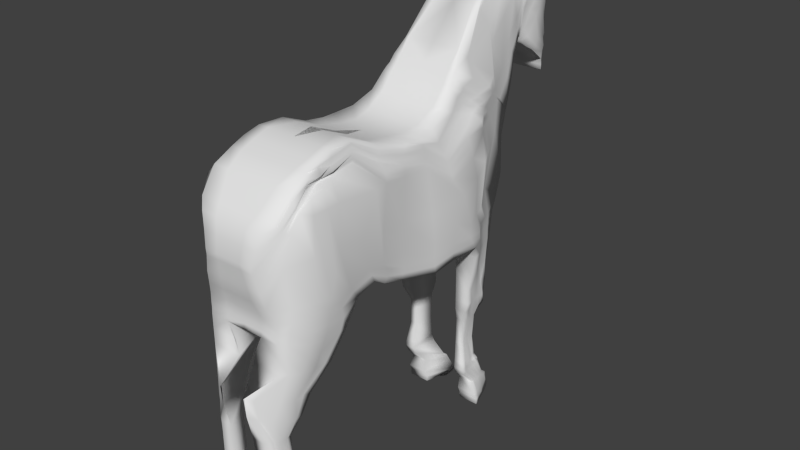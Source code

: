 # Source: horse.blend  (saved by Blender 2.75.0; exported with 4.5.12 LTS)
import bpy
from mathutils import Matrix  # noqa: F401  (used for matrix-valued properties, if any)

bpy.ops.wm.read_factory_settings(use_empty=True)
scene = bpy.context.scene
scene.name = 'Scene'

# ---- collections
col_collection_1 = bpy.data.collections.new('Collection 1'); scene.collection.children.link(col_collection_1)

# ---- world
world_world = bpy.data.worlds.new('World'); scene.world = world_world
world_world.color = (0.05088, 0.05088, 0.05088)
world_world.use_sun_shadow = False
world_world.sun_shadow_jitter_overblur = 0.0
world_world.cycles.sampling_method = 'MANUAL'
world_world.cycles.sample_map_resolution = 256

# ---- meshes
me_cube = bpy.data.meshes.new('Cube')
me_cube.from_pydata([(-0.9481, -0.4771, -0.9025), (-0.8673, -0.7243, 1.388), (-0.6092, 1.461, -0.8523), (-0.5276, 0.573, 2.35), (-0.6685, -3.622, -0.7729), (-0.5642, -3.721, 0.95), (-0.8348, -1.154, -0.7641), (-0.7887, -1.08, 1.437), (-0.9523, -1.696, -0.5383), (0.1101, -1.524, 1.538), (-0.7219, -1.524, 1.538), (-0.9545, -1.929, -0.3948), (0.1101, -2.028, 1.761), (-0.6705, -2.028, 1.761), (-0.9829, -2.301, -0.4662), (-0.6923, -2.472, 1.779), (-0.9259, -2.942, -0.8691), (-0.7197, -2.971, 1.61), (-0.9422, -3.229, -0.8348), (-0.7388, -3.291, 1.445), (-0.7721, -3.511, -0.7729), (-0.6956, -3.59, 1.087), (-0.8942, -0.6474, 0.9188), (-0.5322, -3.754, 0.0315), (-0.4968, 1.928, 1.005), (-0.843, -1.107, 0.936), (-0.9274, -1.608, 1.044), (-0.7507, -2.132, 1.491), (-0.7684, -2.562, 1.438), (-0.8678, -3.065, 1.316), (-0.9001, -3.308, 1.193), (-0.838, -3.432, 0.9385), (-0.9188, -0.532, 0.1002), (-0.5698, -3.707, -0.1836), (-0.5345, 1.769, 0.6167), (-0.843, -1.133, 0.2055), (-0.9523, -1.715, 0.3082), (-0.9598, -1.863, 1.039), (-0.9449, -2.612, 1.113), (-0.9395, -3.104, 1.108), (-0.9823, -3.15, 0.5035), (-0.7594, -3.538, 0.4073), (-0.9402, -0.4881, -0.4054), (-0.6701, -3.615, -0.4235), (-0.5345, 1.792, -0.09665), (-0.843, -1.15, -0.2908), (-0.9523, -1.711, -0.2224), (-0.9571, -2.133, 0.4058), (-0.9906, -2.696, 0.4948), (-1.024, -2.903, -0.2174), (-0.9678, -3.183, -0.183), (-0.8102, -3.472, -0.2311), (-0.784, -0.4042, 1.435), (-0.9202, 0.005834, -0.8879), (-0.9898, -0.1308, 0.5654), (-1.022, 0.1425, 0.213), (-1.006, -0.03972, -0.2035), (-0.6978, -0.04975, 1.613), (-0.9637, 0.5523, -0.8641), (-0.9791, 0.3831, 0.7673), (-0.9718, 0.5197, 0.3793), (-0.9791, 0.3831, -0.4054), (-0.6563, 0.1808, 1.875), (-0.9233, 0.7275, -0.8166), (-0.7837, 0.8869, 0.9691), (-0.7466, 1.035, 0.4149), (-0.9718, 0.5225, -0.251), (-0.8715, -0.7078, 1.258), (-0.4418, -3.82, 0.4335), (-0.5677, 0.8731, 2.065), (-0.843, -1.127, 1.295), (-0.749, -1.593, 1.407), (-0.7179, -2.089, 1.693), (-0.7381, -2.551, 1.572), (-0.7704, -3.044, 1.471), (-0.8473, -3.344, 1.286), (-0.7236, -3.564, 0.9282), (-0.9219, -0.2675, 1.015), (-0.7254, 0.3831, 1.407), (-0.6846, 0.4883, 1.549), (-0.9339, -0.4936, -0.6511), (-0.6807, -3.609, -0.5948), (-0.5436, 1.678, -0.4685), (-0.843, -1.131, -0.5537), (-0.9053, -1.516, -0.3963), (-0.9593, -2.034, -0.1663), (-1.03, -2.512, -0.2331), (-0.9777, -2.903, -0.423), (-0.9569, -3.21, -0.423), (-0.8092, -3.478, -0.4436), (-0.9601, -0.05111, -0.5635), (-0.9791, 0.3831, -0.611), (-0.9709, 0.6364, -0.611), (-0.6036, 0.3769, 2.112), (-0.6682, 1.282, -0.8166), (-0.5733, 1.556, 1.284), (-0.5988, 1.482, 0.7889), (-0.7466, 1.043, -0.04322), (-0.6811, 1.163, 1.644), (-0.6682, 1.282, -0.611), (-0.9402, -0.4853, -0.7768), (-0.6701, -3.615, -0.6839), (-0.5936, 1.513, -0.6604), (-0.843, -1.143, -0.6589), (-0.9274, -1.606, -0.4673), (-0.9545, -1.982, -0.2805), (-0.9829, -2.406, -0.3496), (-0.9735, -2.922, -0.6461), (-0.9488, -3.219, -0.6289), (-0.7914, -3.495, -0.6083), (-0.9617, -0.02264, -0.7257), (-0.9773, 0.44, -0.7376), (-0.9709, 0.6477, -0.7138), (-0.6682, 1.282, -0.7138), (-0.7302, -2.73, 1.694), (-0.9884, -2.621, -0.6677), (-0.8743, -2.813, 1.377), (-0.9525, -2.85, 1.11), (-1.029, -2.799, 0.1387), (-0.792, -2.789, 1.521), (-1.037, -2.707, -0.328), (-0.9903, -2.664, -0.4979), (-0.727, 1.085, -0.8166), (-0.6655, 1.221, 1.126), (-0.6878, 1.258, 0.6019), (-0.8782, 0.7828, -0.1471), (-0.7104, 0.8255, 1.597), (-0.7296, 1.107, -0.611), (-0.6126, 0.2788, 1.993), (-0.727, 1.085, -0.7138), (-0.8068, 0.8927, -0.8166), (-0.7138, 1.054, 1.048), (-0.7074, 1.147, 0.5084), (-0.97, 0.6526, -0.1991), (-0.6913, 0.6569, 1.573), (-0.8225, 0.8662, -0.611), (-0.8225, 0.8662, -0.7138), (-0.6394, 0.2298, 1.934), (-0.7594, -3.532, -1.265), (-0.6685, -3.619, -1.265), (-0.8641, -2.77, -1.359), (-0.8531, -2.907, -1.37), (-0.8589, -3.105, -1.333), (-0.8345, -3.35, -1.303), (-0.6685, -3.621, -1.019), (-0.7721, -3.521, -1.019), (-0.9379, -2.535, -0.9128), (-0.9443, -2.659, -0.9044), (-0.8912, -3.023, -1.101), (-0.9084, -3.29, -1.069), (-0.3684, -3.865, -1.71), (-0.2242, -3.939, -1.686), (-0.7529, -3.126, -1.804), (-0.7057, -3.213, -1.796), (-0.7441, -3.415, -1.778), (-0.6543, -3.629, -1.748), (-0.4136, -3.829, -2.052), (-0.2442, -3.912, -2.023), (-0.729, -3.287, -2.103), (-0.7283, -3.392, -2.104), (-0.7099, -3.544, -2.091), (-0.5642, -3.716, -2.071), (-0.5322, -3.749, -2.452), (-0.4418, -3.809, -2.452), (-0.5764, -3.385, -2.484), (-0.5819, -3.459, -2.49), (-0.5745, -3.56, -2.486), (-0.519, -3.682, -2.462), (-0.5609, -3.686, -3.324), (-0.5154, -3.742, -3.314), (-0.6476, -3.364, -3.308), (-0.6035, -3.433, -3.324), (-0.6192, -3.534, -3.334), (-0.615, -3.633, -3.333), (-0.6086, -3.674, -3.542), (-0.5642, -3.721, -3.518), (-0.6545, -3.265, -3.512), (-0.6346, -3.361, -3.522), (-0.6258, -3.48, -3.533), (-0.6367, -3.594, -3.542), (-0.6327, -3.45, -3.791), (-0.6134, -3.483, -3.794), (-0.6997, -3.125, -3.781), (-0.6525, -3.221, -3.79), (-0.6641, -3.302, -3.798), (-0.6667, -3.406, -3.791), (-0.7228, -3.361, -3.989), (-0.6963, -3.407, -3.985), (-0.7431, -2.936, -3.967), (-0.7331, -3.029, -3.982), (-0.7173, -3.135, -3.99), (-0.7556, -3.276, -3.994), (-0.7758, -3.412, -4.146), (-0.7455, -3.458, -4.115), (-0.7972, -2.883, -4.201), (-0.7832, -2.977, -4.213), (-0.7683, -3.128, -4.215), (-0.7903, -3.284, -4.188), (-0.7516, -3.408, -4.302), (-0.7137, -3.468, -4.266), (-0.8037, -2.866, -4.286), (-0.7923, -2.961, -4.294), (-0.7783, -3.118, -4.316), (-0.8065, -3.284, -4.318), (-0.6288, 1.399, -1.097), (-0.8782, 0.784, -1.103), (-0.914, 0.6353, -1.103), (-0.7733, 0.9625, -1.103), (-0.6682, 1.286, -1.103), (-0.7218, 1.117, -1.103), (-0.6682, 1.273, -1.5), (-0.8133, 0.8071, -1.509), (-0.7949, 0.6928, -1.512), (-0.7349, 0.9458, -1.498), (-0.6917, 1.211, -1.489), (-0.6821, 1.085, -1.498), (-0.6878, 1.228, -1.84), (-0.7127, 0.8147, -1.862), (-0.708, 0.6978, -1.843), (-0.7306, 0.9348, -1.862), (-0.6568, 1.16, -1.862), (-0.6895, 1.066, -1.862), (-0.6917, 1.197, -2.088), (-0.7271, 0.8123, -2.111), (-0.7287, 0.7007, -2.103), (-0.6958, 0.9351, -2.116), (-0.7166, 1.134, -2.097), (-0.7033, 1.048, -2.102), (-0.6917, 1.207, -2.267), (-0.6666, 0.8149, -2.303), (-0.6808, 0.7033, -2.285), (-0.6479, 0.943, -2.303), (-0.6568, 1.155, -2.287), (-0.696, 1.042, -2.303), (-0.5726, 1.111, -2.527), (-0.6068, 0.8757, -2.53), (-0.5718, 0.7907, -2.531), (-0.6241, 0.9538, -2.53), (-0.5975, 1.079, -2.53), (-0.5975, 1.038, -2.53), (-0.5635, 1.098, -2.982), (-0.5411, 0.8851, -2.993), (-0.5569, 0.7806, -2.998), (-0.5479, 0.9598, -3.001), (-0.5765, 1.063, -2.986), (-0.5401, 1.004, -2.991), (-0.5785, 1.149, -3.363), (-0.6008, 0.8618, -3.375), (-0.6352, 0.7492, -3.378), (-0.6181, 0.949, -3.379), (-0.5869, 1.091, -3.363), (-0.5992, 1.013, -3.375), (-0.64, 1.165, -3.444), (-0.6301, 0.8427, -3.496), (-0.6518, 0.7374, -3.507), (-0.6364, 0.9414, -3.49), (-0.5975, 1.11, -3.459), (-0.6084, 1.018, -3.473), (-0.6329, 1.187, -3.504), (-0.6111, 0.8824, -3.606), (-0.6369, 0.7916, -3.631), (-0.6286, 0.9739, -3.584), (-0.6577, 1.133, -3.522), (-0.636, 1.062, -3.559), (-0.602, 1.358, -3.83), (-0.652, 1.069, -3.872), (-0.6773, 1.004, -3.869), (-0.6681, 1.151, -3.869), (-0.6203, 1.309, -3.845), (-0.6485, 1.263, -3.866), (-0.6092, 1.459, -3.912), (-0.727, 1.084, -4.09), (-0.731, 0.965, -4.096), (-0.6917, 1.195, -4.049), (-0.6256, 1.415, -3.948), (-0.6603, 1.296, -4.007), (-0.58, 1.532, -4.048), (-0.7166, 1.137, -4.225), (-0.7519, 1.031, -4.229), (-0.6878, 1.261, -4.204), (-0.5936, 1.504, -4.105), (-0.6414, 1.358, -4.17), (-0.5527, 1.621, -4.261), (-0.7074, 1.164, -4.35), (-0.7519, 1.029, -4.331), (-0.6603, 1.295, -4.35), (-0.575, 1.567, -4.32), (-0.6256, 1.412, -4.347), (-0.8803, -0.6776, 1.088), (-0.4776, -3.787, 0.2325), (-0.6288, 1.401, 1.535), (-0.843, -1.117, 1.116), (-0.8755, -1.6, 1.226), (-0.7364, -2.116, 1.592), (-0.7914, -2.554, 1.505), (-0.7691, -3.06, 1.394), (-0.8526, -3.318, 1.239), (-0.7914, -3.498, 0.9334), (-0.9615, -0.1992, 0.7902), (-0.8775, 0.3831, 1.087), (-0.8981, 0.6876, 1.259), (-0.6151, 1.359, 1.464), (-0.7378, -2.807, 1.449), (-0.7256, 1.023, 1.362), (-0.8052, 0.8555, 1.31), (-0.8866, -0.6625, 1.004), (-0.4983, -3.77, 0.132), (-0.5436, 1.665, 1.27), (-0.843, -1.112, 1.026), (-0.9274, -1.604, 1.135), (-0.7737, -2.13, 1.542), (-0.7372, -2.564, 1.471), (-0.8389, -3.068, 1.355), (-0.8592, -3.304, 1.216), (-0.8178, -3.465, 0.9359), (-0.9942, -0.165, 0.6778), (-0.9362, 0.3831, 0.9271), (-0.8519, 0.7873, 1.114), (-0.6092, 1.457, 1.374), (-0.7373, -2.816, 1.413), (-0.6955, 1.122, 1.244), (-0.747, 0.9548, 1.179), (-0.8752, -0.6927, 1.173), (-0.4494, -3.803, 0.333), (-0.6878, 1.252, 1.8), (-0.843, -1.122, 1.205), (-0.7445, -1.596, 1.316), (-0.7179, -2.102, 1.643), (-0.7742, -2.561, 1.538), (-0.7704, -3.052, 1.432), (-0.8461, -3.331, 1.262), (-0.7585, -3.531, 0.9308), (-0.9524, -0.2333, 0.9025), (-0.8436, 0.3831, 1.247), (-0.7852, 0.588, 1.404), (-0.6615, 1.261, 1.554), (-0.7378, -2.798, 1.485), (-0.7614, 0.9245, 1.479), (-0.7548, 0.7562, 1.442), (-0.4884, 1.08, 2.897), (-0.4968, 1.927, 1.569), (-0.4968, 2.037, 1.447), (-0.5563, 1.289, 2.559), (-0.5125, 1.432, 2.248), (-0.5423, 1.707, 1.794), (-0.8689, -0.716, 1.323), (-0.4983, -3.77, 0.6917), (-0.5608, 0.7231, 2.207), (-0.843, -1.104, 1.366), (-0.7372, -1.558, 1.472), (-0.6694, -2.058, 1.727), (-0.7218, -2.512, 1.675), (-0.7739, -3.007, 1.54), (-0.7803, -3.318, 1.365), (-0.7118, -3.577, 1.008), (-0.8499, -0.3359, 1.225), (-0.7233, 0.1667, 1.51), (-0.6901, 0.3345, 1.712), (-0.647, 0.7698, 1.878), (-0.7075, -2.751, 1.608), (-0.635, 0.5522, 1.795), (-0.6837, 0.4434, 1.753), (-0.4714, 1.107, 2.818), (-0.3361, 1.499, 3.164), (-0.4968, 2.018, 1.98), (-0.4968, 2.086, 1.886), (-0.3849, 1.526, 3.086), (-0.5024, 1.609, 2.894), (-0.5423, 1.702, 2.651), (-0.5029, 1.908, 2.161), (-0.299, 1.965, 3.271), (-0.4968, 2.121, 2.189), (-0.4773, 2.167, 2.036), (-0.299, 1.961, 3.241), (-0.3911, 1.968, 3.112), (-0.4968, 2.027, 2.912), (-0.4968, 2.108, 2.51), (-0.2699, 2.28, 3.357), (-0.4708, 2.201, 2.281), (-0.4708, 2.195, 2.067), (-0.2699, 2.282, 3.311), (-0.2699, 2.256, 3.201), (-0.4576, 2.232, 2.963), (-0.4708, 2.198, 2.537), (-0.2906, 2.473, 3.37), (-0.4678, 2.262, 2.316), (-0.4708, 2.208, 2.086), (-0.2906, 2.453, 3.322), (-0.3091, 2.429, 3.214), (-0.4631, 2.343, 2.963), (-0.4678, 2.259, 2.604), (-0.3157, 2.648, 3.338), (-0.4678, 2.285, 2.338), (-0.4576, 2.248, 2.14), (-0.3135, 2.589, 3.321), (-0.2906, 2.525, 3.217), (-0.4631, 2.391, 2.916), (-0.4661, 2.324, 2.617), (-0.3187, 2.75, 3.273), (-0.4678, 2.312, 2.345), (-0.4678, 2.263, 2.127), (-0.3236, 2.72, 3.252), (-0.3157, 2.641, 3.195), (-0.507, 2.43, 2.9), (-0.4631, 2.356, 2.601), (-0.2936, 2.823, 3.223), (-0.4631, 2.343, 2.347), (-0.4678, 2.283, 2.105), (-0.3056, 2.797, 3.193), (-0.3263, 2.729, 3.136), (-0.4885, 2.472, 2.889), (-0.4631, 2.389, 2.619), (-0.3536, 2.963, 3.126), (-0.4631, 2.397, 2.258), (-0.4678, 2.305, 2.068), (-0.3738, 2.871, 3.076), (-0.5072, 2.661, 2.824), (-0.5113, 2.585, 2.685), (-0.4885, 2.504, 2.526), (-0.3983, 3.067, 2.938), (-0.4885, 2.477, 2.097), (-0.4631, 2.399, 1.989), (-0.4686, 2.896, 2.779), (-0.486, 2.83, 2.67), (-0.5165, 2.742, 2.552), (-0.5072, 2.662, 2.401), (-0.3569, 3.187, 2.574), (-0.5151, 2.689, 1.9), (-0.5136, 2.63, 1.836), (-0.3983, 3.082, 2.49), (-0.4582, 2.935, 2.484), (-0.4795, 2.868, 2.148), (-0.5242, 2.723, 2.041), (-0.09874, 3.49, 1.891), (-0.4048, 3.058, 1.68), (-0.4614, 2.95, 1.591), (-0.1445, 3.454, 1.888), (-0.2382, 3.365, 1.898), (-0.2419, 3.324, 1.864), (-0.3569, 3.178, 1.746), (-0.06062, 3.511, 1.777), (-0.4048, 3.06, 1.528), (-0.4506, 2.979, 1.477), (-0.1271, 3.467, 1.774), (-0.1902, 3.402, 1.734), (-0.2344, 3.345, 1.744), (-0.321, 3.215, 1.654), (-0.02204, 3.531, 1.59), (-0.37, 3.125, 1.431), (-0.4233, 3.031, 1.369), (-0.09874, 3.495, 1.587), (-0.1586, 3.435, 1.534), (-0.1957, 3.395, 1.5), (-0.2589, 3.26, 1.425), (-0.04198, 3.518, 1.516), (-0.321, 3.224, 1.315), (-0.37, 3.13, 1.316), (-0.1118, 3.481, 1.461), (-0.1445, 3.456, 1.446), (-0.1902, 3.409, 1.381), (-0.2419, 3.308, 1.336), (-0.474, -0.4771, -0.9025), (-0.4336, -0.7243, 1.388), (-0.2821, -3.721, 0.95), (-0.3046, 1.461, -0.8523), (-0.3342, -3.622, -0.7729), (-0.4832, 0.573, 2.35), (-0.4215, -1.08, 1.437), (-0.4174, -1.154, -0.7641), (-0.4526, -1.524, 1.538), (-0.4761, -1.696, -0.5383), (-0.3695, -2.028, 1.761), (-0.4773, -1.929, -0.3948), (-0.514, -2.472, 1.779), (-0.5145, -2.301, -0.4662), (-0.5054, -2.988, 1.61), (-0.45, -3.308, 1.445), (-0.3478, -3.59, 1.087), (-0.2484, 1.928, 1.005), (-0.2661, -3.754, 0.0315), (-0.2673, 1.769, 0.6167), (-0.2849, -3.707, -0.1836), (-0.2673, 1.792, -0.09665), (-0.335, -3.615, -0.4235), (-0.4812, -0.4042, 1.435), (-0.5062, 0.005835, -0.8879), (-0.4818, 0.5523, -0.8641), (-0.5031, -0.04975, 1.613), (-0.5062, 0.1808, 1.875), (-0.2209, -3.82, 0.4335), (-0.2718, 1.678, -0.4685), (-0.3404, -3.609, -0.5948), (-0.4896, 0.3769, 2.112), (-0.2968, 1.513, -0.6604), (-0.335, -3.615, -0.6839), (-0.5193, -2.73, 1.694), (-0.4941, 0.2788, 1.993), (-0.4977, 0.2298, 1.934), (-0.1431, -3.619, -1.265), (-0.5174, -2.77, -1.359), (-0.515, -2.535, -0.9128), (-0.2212, -3.621, -1.019), (-0.2404, -3.943, -1.686), (-0.498, -3.126, -1.804), (-0.2457, -3.912, -2.023), (-0.4553, -3.287, -2.103), (-0.2322, -3.809, -2.452), (-0.4278, -3.385, -2.484), (-0.2492, -3.742, -3.314), (-0.4411, -3.364, -3.308), (-0.2652, -3.721, -3.518), (-0.4608, -3.265, -3.512), (-0.4012, -3.483, -3.794), (-0.498, -3.125, -3.781), (-0.4278, -3.407, -3.985), (-0.5098, -2.936, -3.967), (-0.4102, -3.458, -4.115), (-0.5124, -2.883, -4.201), (-0.4089, -3.468, -4.266), (-0.5124, -2.866, -4.286), (-0.4997, -3.118, -4.316), (-0.4553, -3.284, -4.318), (-0.4278, -3.408, -4.302), (-0.5067, -2.961, -4.294), (-0.3144, 1.399, -1.097), (-0.4855, 0.6353, -1.103), (-0.3341, 1.273, -1.5), (-0.4755, 0.6928, -1.512), (-0.3439, 1.228, -1.84), (-0.4755, 0.6978, -1.843), (-0.3459, 1.197, -2.088), (-0.4755, 0.7007, -2.103), (-0.3459, 1.207, -2.267), (-0.4755, 0.7033, -2.285), (-0.3609, 1.111, -2.527), (-0.4391, 0.7907, -2.531), (-0.3635, 1.098, -2.986), (-0.4391, 0.7806, -2.998), (-0.3706, 1.149, -3.363), (-0.4538, 0.7492, -3.378), (-0.3537, 1.165, -3.444), (-0.4594, 0.7374, -3.507), (-0.3459, 1.187, -3.504), (-0.4391, 0.7916, -3.631), (-0.2589, 1.358, -3.83), (-0.3827, 1.004, -3.869), (-0.2596, 1.459, -3.912), (-0.3866, 0.965, -4.096), (-0.2507, 1.532, -4.048), (-0.3759, 1.031, -4.229), (-0.1864, 1.621, -4.261), (-0.3759, 1.029, -4.331), (-0.3537, 1.164, -4.35), (-0.1976, 1.567, -4.32), (-0.2229, 1.412, -4.347), (-0.3301, 1.295, -4.35), (-0.2388, -3.787, 0.2325), (-0.2491, -3.77, 0.132), (-0.2247, -3.803, 0.333), (-0.3733, 1.08, 2.897), (-0.2484, 2.037, 1.447), (-0.2491, -3.77, 0.6917), (-0.2968, 1.499, 3.164), (-0.2484, 2.086, 1.886), (-0.2484, 1.965, 3.298), (-0.2387, 2.167, 2.036), (-0.2339, 2.28, 3.384), (-0.2354, 2.195, 2.067), (-0.2442, 2.473, 3.397), (-0.2354, 2.208, 2.086), (-0.2568, 2.648, 3.365), (-0.2288, 2.248, 2.14), (-0.2583, 2.75, 3.3), (-0.2339, 2.263, 2.127), (-0.2457, 2.823, 3.25), (-0.2339, 2.283, 2.105), (-0.2296, 2.963, 3.126), (-0.2339, 2.305, 2.068), (-0.1991, 3.067, 2.938), (-0.2315, 2.399, 1.989), (-0.1784, 3.187, 2.574), (-0.2568, 2.63, 1.836), (-0.04937, 3.49, 1.891), (-0.2307, 2.95, 1.591), (-0.03031, 3.511, 1.777), (-0.2253, 2.979, 1.477), (-0.01102, 3.531, 1.59), (-0.2117, 3.031, 1.369), (-0.02099, 3.518, 1.516), (-0.185, 3.13, 1.316), (-0.07224, 3.456, 1.446), (-0.121, 3.308, 1.336), (-0.1605, 3.224, 1.315), (-0.09512, 3.409, 1.381), (-0.0559, 3.481, 1.461), (5.185e-07, -0.4771, -0.9025), (5.402e-07, -0.7243, 1.388), (0.9481, -0.4771, -0.9025), (0.8673, -0.7243, 1.388), (0.6092, 1.461, -0.8523), (0.5276, 0.573, 2.35), (0.6685, -3.622, -0.7729), (0.5642, -3.721, 0.95), (8.021e-07, -3.721, 0.95), (7.935e-07, -3.622, -0.7729), (4.267e-07, 0.573, 2.35), (3.491e-07, 1.461, -0.8523), (5.777e-07, -1.154, -0.7641), (0.8348, -1.154, -0.7641), (5.713e-07, -1.08, 1.437), (0.7887, -1.08, 1.437), (6.251e-07, -1.696, -0.5383), (0.9523, -1.696, -0.5383), (-0.1101, -1.524, 1.538), (0.7219, -1.524, 1.538), (0.9545, -1.929, -0.3948), (6.455e-07, -1.929, -0.3948), (-0.1101, -2.028, 1.761), (0.6705, -2.028, 1.761), (0.9829, -2.301, -0.4662), (6.78e-07, -2.301, -0.4662), (6.93e-07, -2.472, 1.779), (0.6923, -2.472, 1.779), (0.9259, -2.942, -0.8691), (7.381e-07, -2.988, 1.61), (0.7197, -2.971, 1.61), (0.9422, -3.229, -0.8348), (7.661e-07, -3.308, 1.445), (0.7388, -3.291, 1.445), (0.7721, -3.511, -0.7729), (7.907e-07, -3.59, 1.087), (0.6956, -3.59, 1.087), (0.8942, -0.6474, 0.9188), (0.5322, -3.754, 0.0315), (0.4968, 1.928, 1.005), (3.083e-07, 1.928, 1.005), (8.05e-07, -3.754, 0.0315), (0.843, -1.107, 0.936), (0.9274, -1.608, 1.044), (0.7507, -2.132, 1.491), (0.7684, -2.562, 1.438), (0.8678, -3.065, 1.316), (0.9001, -3.308, 1.193), (0.838, -3.432, 0.9385), (0.9188, -0.532, 0.1002), (0.5698, -3.707, -0.1836), (0.5345, 1.769, 0.6167), (3.222e-07, 1.769, 0.6167), (8.01e-07, -3.707, -0.1836), (0.843, -1.133, 0.2055), (0.9523, -1.715, 0.3082), (0.9598, -1.863, 1.039), (0.9449, -2.612, 1.113), (0.9395, -3.104, 1.108), (0.9823, -3.15, 0.5035), (0.7594, -3.538, 0.4073), (0.9402, -0.4881, -0.4054), (0.6701, -3.615, -0.4235), (0.5345, 1.792, -0.09665), (3.202e-07, 1.792, -0.09665), (7.929e-07, -3.615, -0.4235), (0.843, -1.15, -0.2908), (0.9523, -1.711, -0.2224), (0.9571, -2.133, 0.4058), (0.9906, -2.696, 0.4948), (1.024, -2.903, -0.2174), (0.9678, -3.183, -0.183), (0.8102, -3.472, -0.2311), (0.784, -0.4042, 1.435), (0.9202, 0.005835, -0.8879), (5.122e-07, -0.4042, 1.435), (4.763e-07, 0.005835, -0.8879), (0.9898, -0.1308, 0.5654), (1.022, 0.1425, 0.213), (1.006, -0.03972, -0.2035), (0.6978, -0.04975, 1.613), (4.812e-07, -0.04975, 1.613), (4.286e-07, 0.5523, -0.8641), (0.9637, 0.5523, -0.8641), (0.9791, 0.3831, 0.7673), (0.9718, 0.5197, 0.3793), (0.9791, 0.3831, -0.4054), (0.6563, 0.1808, 1.875), (4.61e-07, 0.1808, 1.875), (0.9233, 0.7275, -0.8166), (0.7837, 0.8869, 0.9691), (0.7466, 1.035, 0.4149), (0.9718, 0.5225, -0.251), (0.8715, -0.7078, 1.258), (0.4418, -3.82, 0.4335), (0.5677, 0.8731, 2.065), (4.005e-07, 0.8731, 2.065), (8.107e-07, -3.82, 0.4335), (0.843, -1.127, 1.295), (0.749, -1.593, 1.407), (0.7179, -2.089, 1.693), (0.7381, -2.551, 1.572), (0.7704, -3.044, 1.471), (0.8474, -3.344, 1.286), (0.7236, -3.564, 0.9282), (0.9219, -0.2675, 1.015), (0.7254, 0.3831, 1.407), (0.6846, 0.4883, 1.549), (0.9339, -0.4936, -0.6511), (0.6807, -3.609, -0.5948), (0.5436, 1.678, -0.4685), (3.302e-07, 1.678, -0.4685), (7.923e-07, -3.609, -0.5948), (0.843, -1.131, -0.5537), (0.9053, -1.516, -0.3963), (0.9593, -2.034, -0.1663), (1.03, -2.512, -0.2331), (0.9777, -2.903, -0.423), (0.9569, -3.21, -0.423), (0.8092, -3.478, -0.4436), (0.9601, -0.05111, -0.5635), (0.9791, 0.3831, -0.611), (0.9709, 0.6364, -0.611), (0.6036, 0.3769, 2.112), (4.439e-07, 0.3769, 2.112), (0.6682, 1.282, -0.8166), (0.5733, 1.556, 1.284), (0.5988, 1.482, 0.7889), (0.7466, 1.043, -0.04322), (0.6811, 1.163, 1.644), (0.6682, 1.282, -0.611), (0.9402, -0.4853, -0.7768), (0.6701, -3.615, -0.6839), (0.5936, 1.513, -0.6604), (3.446e-07, 1.513, -0.6604), (7.929e-07, -3.615, -0.6839), (0.843, -1.143, -0.6589), (0.9274, -1.606, -0.4673), (0.9545, -1.982, -0.2805), (0.9829, -2.406, -0.3496), (0.9735, -2.922, -0.6461), (0.9488, -3.219, -0.6289), (0.7914, -3.495, -0.6083), (0.9617, -0.02264, -0.7257), (0.9773, 0.44, -0.7376), (0.9709, 0.6477, -0.7138), (0.6682, 1.282, -0.7138), (7.155e-07, -2.73, 1.694), (0.7302, -2.73, 1.694), (0.9884, -2.621, -0.6677), (0.8743, -2.813, 1.377), (0.9525, -2.85, 1.11), (1.029, -2.799, 0.1387), (0.792, -2.789, 1.521), (1.037, -2.707, -0.328), (0.9903, -2.664, -0.4979), (0.727, 1.085, -0.8166), (0.6655, 1.221, 1.126), (0.6878, 1.258, 0.6019), (0.8782, 0.7828, -0.1471), (0.7104, 0.8255, 1.597), (0.7296, 1.107, -0.611), (0.6126, 0.2788, 1.993), (4.525e-07, 0.2788, 1.993), (0.727, 1.085, -0.7138), (0.8068, 0.8927, -0.8166), (0.7138, 1.054, 1.048), (0.7074, 1.147, 0.5084), (0.97, 0.6526, -0.1991), (0.6913, 0.6569, 1.573), (0.8225, 0.8662, -0.611), (0.8225, 0.8662, -0.7138), (0.6394, 0.2298, 1.934), (4.567e-07, 0.2298, 1.934), (0.7594, -3.532, -1.265), (0.6685, -3.619, -1.265), (0.8641, -2.77, -1.359), (0.8531, -2.907, -1.37), (0.8589, -3.105, -1.333), (0.8345, -3.35, -1.303), (0.6685, -3.621, -1.019), (0.7721, -3.521, -1.019), (0.9379, -2.535, -0.9128), (0.9443, -2.659, -0.9044), (0.8912, -3.023, -1.101), (0.9084, -3.29, -1.069), (0.3684, -3.865, -1.71), (0.2242, -3.939, -1.686), (0.7529, -3.126, -1.804), (0.7057, -3.213, -1.796), (0.7441, -3.415, -1.778), (0.6543, -3.629, -1.748), (0.4136, -3.829, -2.052), (0.2442, -3.912, -2.023), (0.729, -3.287, -2.103), (0.7283, -3.392, -2.104), (0.7099, -3.544, -2.091), (0.5642, -3.716, -2.071), (0.5322, -3.749, -2.452), (0.4418, -3.809, -2.452), (0.5764, -3.385, -2.484), (0.5819, -3.459, -2.49), (0.5745, -3.56, -2.486), (0.519, -3.682, -2.462), (0.5609, -3.686, -3.324), (0.5154, -3.742, -3.314), (0.6476, -3.364, -3.308), (0.6035, -3.433, -3.324), (0.6192, -3.534, -3.334), (0.615, -3.633, -3.333), (0.6086, -3.674, -3.542), (0.5642, -3.721, -3.518), (0.6545, -3.265, -3.512), (0.6346, -3.361, -3.522), (0.6258, -3.48, -3.533), (0.6367, -3.594, -3.542), (0.6327, -3.45, -3.791), (0.6134, -3.483, -3.794), (0.6997, -3.125, -3.781), (0.6525, -3.221, -3.79), (0.6641, -3.302, -3.798), (0.6667, -3.406, -3.791), (0.7228, -3.361, -3.989), (0.6963, -3.407, -3.985), (0.7431, -2.936, -3.967), (0.7331, -3.029, -3.982), (0.7173, -3.135, -3.99), (0.7556, -3.276, -3.994), (0.7758, -3.412, -4.146), (0.7455, -3.458, -4.115), (0.7972, -2.883, -4.201), (0.7832, -2.977, -4.213), (0.7683, -3.128, -4.215), (0.7903, -3.284, -4.188), (0.7516, -3.408, -4.302), (0.7137, -3.468, -4.266), (0.8037, -2.866, -4.286), (0.7923, -2.961, -4.294), (0.7783, -3.118, -4.316), (0.8065, -3.284, -4.318), (3.546e-07, 1.399, -1.097), (0.6288, 1.399, -1.097), (0.8782, 0.784, -1.103), (0.914, 0.6353, -1.103), (0.7733, 0.9625, -1.103), (0.6682, 1.286, -1.103), (0.7218, 1.117, -1.103), (0.6682, 1.273, -1.5), (0.8133, 0.8071, -1.509), (0.7949, 0.6928, -1.512), (0.7349, 0.9458, -1.498), (0.6917, 1.211, -1.489), (0.6821, 1.085, -1.498), (0.6878, 1.228, -1.84), (0.7127, 0.8147, -1.862), (0.708, 0.6978, -1.843), (0.7306, 0.9348, -1.862), (0.6568, 1.16, -1.862), (0.6895, 1.066, -1.862), (0.6917, 1.197, -2.088), (0.7271, 0.8123, -2.111), (0.7287, 0.7007, -2.103), (0.6958, 0.9351, -2.116), (0.7166, 1.134, -2.097), (0.7033, 1.048, -2.102), (0.6917, 1.207, -2.267), (0.6666, 0.8149, -2.303), (0.6809, 0.7033, -2.285), (0.6479, 0.943, -2.303), (0.6568, 1.155, -2.287), (0.696, 1.042, -2.303), (0.5726, 1.111, -2.527), (0.6068, 0.8757, -2.53), (0.5718, 0.7907, -2.531), (0.6241, 0.9538, -2.53), (0.5975, 1.079, -2.53), (0.5975, 1.038, -2.53), (0.5635, 1.098, -2.982), (0.5411, 0.8851, -2.993), (0.5569, 0.7806, -2.998), (0.5479, 0.9598, -3.001), (0.5765, 1.063, -2.986), (0.5401, 1.004, -2.991), (0.5785, 1.149, -3.363), (0.6008, 0.8618, -3.375), (0.6352, 0.7492, -3.378), (0.6181, 0.949, -3.379), (0.5869, 1.091, -3.363), (0.5992, 1.013, -3.375), (0.64, 1.165, -3.444), (0.6301, 0.8427, -3.496), (0.6518, 0.7374, -3.507), (0.6364, 0.9414, -3.49), (0.5975, 1.11, -3.459), (0.6084, 1.018, -3.473), (0.6329, 1.187, -3.504), (0.6111, 0.8824, -3.606), (0.6369, 0.7916, -3.631), (0.6286, 0.9739, -3.584), (0.6577, 1.133, -3.522), (0.636, 1.062, -3.559), (0.602, 1.358, -3.83), (0.652, 1.069, -3.872), (0.6773, 1.004, -3.869), (0.6681, 1.151, -3.869), (0.6203, 1.309, -3.845), (0.6485, 1.263, -3.866), (0.6092, 1.459, -3.912), (0.727, 1.084, -4.09), (0.731, 0.965, -4.096), (0.6917, 1.195, -4.049), (0.6256, 1.415, -3.948), (0.6603, 1.296, -4.007), (0.58, 1.532, -4.048), (0.7166, 1.137, -4.225), (0.7519, 1.031, -4.229), (0.6878, 1.261, -4.204), (0.5936, 1.504, -4.105), (0.6414, 1.358, -4.17), (0.5527, 1.621, -4.261), (0.7074, 1.164, -4.35), (0.7519, 1.029, -4.331), (0.6603, 1.295, -4.35), (0.575, 1.567, -4.32), (0.6256, 1.412, -4.347), (0.8803, -0.6776, 1.088), (0.4776, -3.787, 0.2325), (0.6288, 1.401, 1.535), (3.544e-07, 1.401, 1.535), (8.079e-07, -3.787, 0.2325), (0.843, -1.117, 1.116), (0.8755, -1.6, 1.226), (0.7364, -2.116, 1.592), (0.7914, -2.554, 1.505), (0.7691, -3.06, 1.394), (0.8526, -3.318, 1.239), (0.7914, -3.498, 0.9334), (0.9615, -0.1992, 0.7902), (0.8775, 0.3831, 1.087), (0.8981, 0.6876, 1.259), (0.6151, 1.359, 1.464), (0.7378, -2.807, 1.449), (0.7256, 1.023, 1.362), (0.8052, 0.8555, 1.31), (0.8866, -0.6625, 1.004), (0.4983, -3.77, 0.132), (0.5436, 1.665, 1.27), (3.313e-07, 1.665, 1.27), (8.064e-07, -3.77, 0.132), (0.843, -1.112, 1.026), (0.9274, -1.604, 1.135), (0.7737, -2.13, 1.542), (0.7372, -2.564, 1.471), (0.8389, -3.068, 1.355), (0.8592, -3.304, 1.216), (0.8178, -3.465, 0.9359), (0.9942, -0.165, 0.6778), (0.9362, 0.3831, 0.9271), (0.8519, 0.7873, 1.114), (0.6092, 1.457, 1.374), (0.7373, -2.816, 1.413), (0.6955, 1.122, 1.244), (0.747, 0.9548, 1.179), (0.8752, -0.6927, 1.173), (0.4494, -3.803, 0.333), (0.6878, 1.252, 1.8), (3.674e-07, 1.252, 1.8), (8.093e-07, -3.803, 0.333), (0.843, -1.122, 1.205), (0.7445, -1.596, 1.316), (0.7179, -2.102, 1.643), (0.7742, -2.561, 1.538), (0.7704, -3.052, 1.432), (0.8461, -3.331, 1.262), (0.7585, -3.531, 0.9308), (0.9524, -0.2333, 0.9025), (0.8436, 0.3831, 1.247), (0.7852, 0.588, 1.404), (0.6615, 1.261, 1.554), (0.7378, -2.798, 1.485), (0.7614, 0.9245, 1.479), (0.7548, 0.7562, 1.442), (0.4884, 1.08, 2.897), (3.825e-07, 1.08, 2.897), (0.4968, 1.927, 1.569), (0.4968, 2.037, 1.447), (3.084e-07, 1.927, 1.569), (2.988e-07, 2.037, 1.447), (0.5563, 1.289, 2.559), (3.641e-07, 1.289, 2.559), (0.5125, 1.432, 2.248), (0.5423, 1.707, 1.794), (3.516e-07, 1.432, 2.248), (3.276e-07, 1.707, 1.794), (0.8689, -0.716, 1.323), (0.4983, -3.77, 0.6917), (0.5608, 0.7231, 2.207), (4.136e-07, 0.7231, 2.207), (8.064e-07, -3.77, 0.6917), (0.843, -1.104, 1.366), (0.7372, -1.558, 1.472), (0.6694, -2.058, 1.727), (0.7218, -2.512, 1.675), (0.7739, -3.007, 1.54), (0.7804, -3.318, 1.365), (0.7118, -3.577, 1.008), (0.8499, -0.3359, 1.225), (0.7233, 0.1667, 1.51), (0.6901, 0.3345, 1.712), (0.647, 0.7698, 1.878), (0.7075, -2.751, 1.608), (0.635, 0.5522, 1.795), (0.6837, 0.4434, 1.753), (0.4714, 1.107, 2.818), (3.801e-07, 1.107, 2.818), (0.3361, 1.499, 3.164), (3.458e-07, 1.499, 3.164), (0.4968, 2.018, 1.98), (0.4968, 2.086, 1.886), (3.004e-07, 2.018, 1.98), (2.945e-07, 2.086, 1.886), (0.3849, 1.526, 3.086), (0.5024, 1.609, 2.894), (3.435e-07, 1.526, 3.086), (3.362e-07, 1.609, 2.894), (0.5423, 1.702, 2.651), (0.5029, 1.908, 2.161), (3.28e-07, 1.702, 2.651), (3.1e-07, 1.908, 2.161), (0.299, 1.965, 3.271), (3.051e-07, 1.965, 3.298), (0.4968, 2.121, 2.189), (0.4773, 2.167, 2.036), (2.914e-07, 2.121, 2.189), (2.874e-07, 2.167, 2.036), (0.299, 1.961, 3.241), (0.3911, 1.968, 3.112), (3.054e-07, 1.961, 3.268), (3.048e-07, 1.968, 3.112), (0.4968, 2.027, 2.912), (0.4968, 2.108, 2.51), (2.996e-07, 2.027, 2.912), (2.926e-07, 2.108, 2.51), (0.2699, 2.28, 3.357), (2.775e-07, 2.28, 3.384), (0.4708, 2.201, 2.281), (0.4708, 2.195, 2.067), (2.844e-07, 2.201, 2.281), (2.849e-07, 2.195, 2.067), (0.2699, 2.282, 3.311), (0.2699, 2.256, 3.201), (2.773e-07, 2.282, 3.338), (2.796e-07, 2.256, 3.228), (0.4576, 2.232, 2.963), (0.4708, 2.198, 2.537), (2.817e-07, 2.232, 2.963), (2.847e-07, 2.198, 2.537), (0.2906, 2.473, 3.37), (2.606e-07, 2.473, 3.397), (0.4678, 2.262, 2.316), (0.4708, 2.208, 2.086), (2.791e-07, 2.262, 2.316), (2.838e-07, 2.208, 2.086), (0.2906, 2.453, 3.322), (0.3091, 2.429, 3.214), (2.624e-07, 2.453, 3.349), (2.645e-07, 2.429, 3.241), (0.4631, 2.343, 2.963), (0.4678, 2.259, 2.604), (2.72e-07, 2.343, 2.963), (2.793e-07, 2.259, 2.604), (0.3157, 2.648, 3.338), (2.453e-07, 2.648, 3.365), (0.4678, 2.285, 2.338), (0.4576, 2.248, 2.14), (2.771e-07, 2.285, 2.338), (2.803e-07, 2.248, 2.14), (0.3135, 2.589, 3.321), (0.2906, 2.525, 3.217), (2.505e-07, 2.589, 3.348), (2.561e-07, 2.525, 3.244), (0.4631, 2.391, 2.916), (0.4661, 2.324, 2.617), (2.678e-07, 2.391, 2.916), (2.737e-07, 2.324, 2.617), (0.3187, 2.75, 3.273), (2.364e-07, 2.75, 3.3), (0.4678, 2.312, 2.345), (0.4678, 2.263, 2.127), (2.747e-07, 2.312, 2.345), (2.79e-07, 2.263, 2.127), (0.3236, 2.72, 3.252), (0.3157, 2.641, 3.195), (2.39e-07, 2.72, 3.279), (2.459e-07, 2.641, 3.222), (0.507, 2.43, 2.9), (0.4631, 2.356, 2.601), (2.644e-07, 2.43, 2.9), (2.709e-07, 2.356, 2.601), (0.2936, 2.823, 3.223), (2.3e-07, 2.823, 3.25), (0.4631, 2.343, 2.347), (0.4678, 2.283, 2.105), (2.72e-07, 2.343, 2.347), (2.773e-07, 2.283, 2.105), (0.3056, 2.797, 3.193), (0.3263, 2.729, 3.136), (2.323e-07, 2.797, 3.22), (2.382e-07, 2.729, 3.163), (0.4885, 2.472, 2.889), (0.4631, 2.389, 2.619), (2.607e-07, 2.472, 2.889), (2.68e-07, 2.389, 2.619), (0.3536, 2.963, 3.126), (2.178e-07, 2.963, 3.126), (0.4631, 2.397, 2.258), (0.4678, 2.305, 2.068), (2.673e-07, 2.397, 2.258), (2.753e-07, 2.305, 2.068), (0.3738, 2.871, 3.076), (0.5072, 2.661, 2.824), (2.258e-07, 2.871, 3.076), (2.442e-07, 2.661, 2.824), (0.5113, 2.585, 2.685), (0.4885, 2.504, 2.526), (2.509e-07, 2.585, 2.685), (2.579e-07, 2.504, 2.526), (0.3983, 3.067, 2.938), (2.087e-07, 3.067, 2.938), (0.4885, 2.477, 2.097), (0.4631, 2.399, 1.989), (2.603e-07, 2.477, 2.097), (2.672e-07, 2.399, 1.989), (0.4686, 2.896, 2.779), (0.486, 2.83, 2.67), (2.237e-07, 2.896, 2.779), (2.295e-07, 2.83, 2.67), (0.5165, 2.742, 2.552), (0.5072, 2.662, 2.401), (2.371e-07, 2.742, 2.552), (2.441e-07, 2.662, 2.401), (0.3569, 3.187, 2.574), (1.982e-07, 3.187, 2.574), (0.5151, 2.689, 1.9), (0.5136, 2.63, 1.836), (2.418e-07, 2.689, 1.9), (2.469e-07, 2.63, 1.836), (0.3983, 3.082, 2.49), (0.4582, 2.935, 2.484), (2.074e-07, 3.082, 2.49), (2.202e-07, 2.935, 2.484), (0.4795, 2.868, 2.148), (0.5242, 2.723, 2.041), (2.261e-07, 2.868, 2.148), (2.388e-07, 2.723, 2.041), (0.09874, 3.49, 1.891), (1.717e-07, 3.49, 1.891), (0.4048, 3.058, 1.68), (0.4614, 2.95, 1.591), (2.095e-07, 3.058, 1.68), (2.19e-07, 2.95, 1.591), (0.1445, 3.454, 1.888), (0.2382, 3.365, 1.898), (1.749e-07, 3.454, 1.888), (1.827e-07, 3.365, 1.898), (0.2419, 3.324, 1.864), (0.3569, 3.178, 1.746), (1.862e-07, 3.324, 1.864), (1.99e-07, 3.178, 1.746), (0.06062, 3.511, 1.777), (1.699e-07, 3.511, 1.777), (0.4048, 3.06, 1.528), (0.4506, 2.979, 1.477), (2.093e-07, 3.06, 1.528), (2.164e-07, 2.979, 1.477), (0.1271, 3.467, 1.774), (0.1902, 3.402, 1.734), (1.737e-07, 3.467, 1.774), (1.795e-07, 3.402, 1.734), (0.2344, 3.345, 1.744), (0.321, 3.215, 1.654), (1.844e-07, 3.345, 1.744), (1.958e-07, 3.215, 1.654), (0.02204, 3.531, 1.59), (1.681e-07, 3.531, 1.59), (0.37, 3.125, 1.431), (0.4233, 3.031, 1.369), (2.037e-07, 3.125, 1.431), (2.119e-07, 3.031, 1.369), (0.09874, 3.495, 1.587), (0.1586, 3.435, 1.534), (1.713e-07, 3.495, 1.587), (1.766e-07, 3.435, 1.534), (0.1957, 3.395, 1.5), (0.2589, 3.26, 1.425), (1.801e-07, 3.395, 1.5), (1.932e-07, 3.245, 1.425), (0.04198, 3.518, 1.516), (1.693e-07, 3.518, 1.516), (0.321, 3.224, 1.315), (0.37, 3.13, 1.316), (1.95e-07, 3.224, 1.315), (2.032e-07, 3.13, 1.316), (0.1118, 3.481, 1.461), (0.1445, 3.456, 1.446), (1.725e-07, 3.481, 1.461), (1.747e-07, 3.456, 1.446), (0.1902, 3.409, 1.381), (0.2419, 3.308, 1.336), (1.788e-07, 3.409, 1.381), (1.876e-07, 3.308, 1.336), (0.474, -0.4771, -0.9025), (0.4336, -0.7243, 1.388), (0.2821, -3.721, 0.95), (0.3046, 1.461, -0.8523), (0.3342, -3.622, -0.7729), (0.4832, 0.573, 2.35), (0.4215, -1.08, 1.437), (0.4174, -1.154, -0.7641), (0.4526, -1.524, 1.538), (0.4761, -1.696, -0.5383), (0.3695, -2.028, 1.761), (0.4773, -1.929, -0.3948), (0.514, -2.472, 1.779), (0.5145, -2.301, -0.4662), (0.5054, -2.988, 1.61), (0.4501, -3.308, 1.445), (0.3478, -3.59, 1.087), (0.2484, 1.928, 1.005), (0.2661, -3.754, 0.0315), (0.2673, 1.769, 0.6167), (0.2849, -3.707, -0.1836), (0.2673, 1.792, -0.09665), (0.3351, -3.615, -0.4235), (0.4812, -0.4042, 1.435), (0.5062, 0.005835, -0.8879), (0.4818, 0.5523, -0.8641), (0.5031, -0.04975, 1.613), (0.5062, 0.1808, 1.875), (0.2209, -3.82, 0.4335), (0.2718, 1.678, -0.4685), (0.3404, -3.609, -0.5948), (0.4896, 0.3769, 2.112), (0.2968, 1.513, -0.6604), (0.3351, -3.615, -0.6839), (0.5193, -2.73, 1.694), (0.4941, 0.2788, 1.993), (0.4977, 0.2298, 1.934), (0.1431, -3.619, -1.265), (0.5174, -2.77, -1.359), (0.515, -2.535, -0.9128), (0.2212, -3.621, -1.019), (0.2404, -3.943, -1.686), (0.498, -3.126, -1.804), (0.2457, -3.912, -2.023), (0.4553, -3.287, -2.103), (0.2322, -3.809, -2.452), (0.4278, -3.385, -2.484), (0.2493, -3.742, -3.314), (0.4411, -3.364, -3.308), (0.2652, -3.721, -3.518), (0.4608, -3.265, -3.512), (0.4012, -3.483, -3.794), (0.498, -3.125, -3.781), (0.4278, -3.407, -3.985), (0.5098, -2.936, -3.967), (0.4102, -3.458, -4.115), (0.5124, -2.883, -4.201), (0.4089, -3.468, -4.266), (0.5124, -2.866, -4.286), (0.4997, -3.118, -4.316), (0.4553, -3.284, -4.318), (0.4278, -3.408, -4.302), (0.5067, -2.961, -4.294), (0.3144, 1.399, -1.097), (0.4855, 0.6353, -1.103), (0.3341, 1.273, -1.5), (0.4755, 0.6928, -1.512), (0.3439, 1.228, -1.84), (0.4755, 0.6978, -1.843), (0.3459, 1.197, -2.088), (0.4755, 0.7007, -2.103), (0.3459, 1.207, -2.267), (0.4755, 0.7033, -2.285), (0.3609, 1.111, -2.527), (0.4391, 0.7907, -2.531), (0.3635, 1.098, -2.986), (0.4391, 0.7806, -2.998), (0.3706, 1.149, -3.363), (0.4538, 0.7492, -3.378), (0.3537, 1.165, -3.444), (0.4594, 0.7374, -3.507), (0.3459, 1.187, -3.504), (0.4391, 0.7916, -3.631), (0.2589, 1.358, -3.83), (0.3827, 1.004, -3.869), (0.2596, 1.459, -3.912), (0.3866, 0.965, -4.096), (0.2507, 1.532, -4.048), (0.3759, 1.031, -4.229), (0.1864, 1.621, -4.261), (0.3759, 1.029, -4.331), (0.3537, 1.164, -4.35), (0.1976, 1.567, -4.32), (0.2229, 1.412, -4.347), (0.3301, 1.295, -4.35), (0.2388, -3.787, 0.2325), (0.2491, -3.77, 0.132), (0.2247, -3.803, 0.333), (0.3733, 1.08, 2.897), (0.2484, 2.037, 1.447), (0.2491, -3.77, 0.6917), (0.2968, 1.499, 3.164), (0.2484, 2.086, 1.886), (0.2484, 1.965, 3.298), (0.2387, 2.167, 2.036), (0.2339, 2.28, 3.384), (0.2354, 2.195, 2.067), (0.2442, 2.473, 3.397), (0.2354, 2.208, 2.086), (0.2568, 2.648, 3.365), (0.2288, 2.248, 2.14), (0.2583, 2.75, 3.3), (0.2339, 2.263, 2.127), (0.2457, 2.823, 3.25), (0.2339, 2.283, 2.105), (0.2296, 2.963, 3.126), (0.2339, 2.305, 2.068), (0.1991, 3.067, 2.938), (0.2315, 2.399, 1.989), (0.1784, 3.187, 2.574), (0.2568, 2.63, 1.836), (0.04937, 3.49, 1.891), (0.2307, 2.95, 1.591), (0.03031, 3.511, 1.777), (0.2253, 2.979, 1.477), (0.01102, 3.531, 1.59), (0.2117, 3.031, 1.369), (0.02099, 3.518, 1.516), (0.185, 3.13, 1.316), (0.07224, 3.456, 1.446), (0.121, 3.308, 1.336), (0.1605, 3.224, 1.315), (0.09512, 3.409, 1.381), (0.0559, 3.481, 1.461)], [], [(104, 103, 6, 8), (494, 101, 4, 465), (113, 102, 2, 94), (462, 467, 609, 596), (148, 147, 141, 142), (103, 100, 0, 6), (477, 463, 603, 630), (485, 461, 0, 53), (493, 729, 606, 464), (484, 462, 596, 670), (461, 468, 6, 0), (467, 469, 9, 609), (468, 470, 8, 6), (105, 104, 8, 11), (106, 105, 11, 14), (469, 471, 12, 9), (470, 472, 11, 8), (121, 106, 14, 115), (471, 473, 621, 12), (472, 474, 14, 11), (108, 107, 16, 18), (495, 475, 624, 742), (501, 144, 139, 498), (109, 108, 18, 20), (475, 476, 627, 624), (147, 146, 140, 141), (101, 109, 20, 4), (476, 477, 630, 627), (144, 145, 138, 139), (306, 314, 31, 23), (314, 313, 30, 31), (313, 312, 29, 30), (319, 311, 28, 116), (311, 310, 27, 28), (310, 309, 26, 27), (290, 324, 343, 344), (308, 305, 22, 25), (318, 307, 24, 95), (557, 306, 23, 479), (309, 308, 25, 26), (23, 31, 41, 33), (31, 30, 40, 41), (30, 29, 39, 40), (116, 28, 38, 117), (28, 27, 37, 38), (27, 26, 36, 37), (478, 635, 647, 480), (25, 22, 32, 35), (95, 24, 34, 96), (479, 23, 33, 481), (26, 25, 35, 36), (33, 41, 51, 43), (41, 40, 50, 51), (40, 39, 49, 50), (117, 38, 48, 118), (38, 37, 47, 48), (37, 36, 46, 47), (480, 647, 659, 482), (35, 32, 42, 45), (96, 34, 44, 97), (481, 33, 43, 483), (36, 35, 45, 46), (32, 55, 56, 42), (22, 54, 55, 32), (305, 315, 54, 22), (487, 484, 670, 676), (486, 485, 53, 58), (100, 110, 53, 0), (488, 487, 676, 683), (55, 60, 61, 56), (54, 59, 60, 55), (315, 316, 59, 54), (110, 111, 58, 53), (497, 488, 683, 768), (94, 2, 204, 208), (60, 65, 66, 61), (59, 64, 65, 60), (316, 317, 64, 59), (111, 112, 63, 58), (356, 357, 79, 78), (355, 356, 78, 77), (345, 355, 77, 67), (349, 348, 70, 71), (561, 346, 68, 489), (358, 347, 69, 98), (348, 345, 67, 70), (350, 349, 71, 72), (351, 350, 72, 73), (359, 351, 73, 119), (353, 352, 74, 75), (354, 353, 75, 76), (346, 354, 76, 68), (61, 66, 92, 91), (56, 61, 91, 90), (42, 56, 90, 80), (43, 51, 89, 81), (51, 50, 88, 89), (50, 49, 87, 88), (118, 48, 86, 120), (48, 47, 85, 86), (47, 46, 84, 85), (482, 659, 706, 490), (45, 42, 80, 83), (97, 44, 82, 99), (483, 43, 81, 491), (46, 45, 83, 84), (125, 97, 99, 127), (360, 358, 98, 126), (122, 94, 208, 209), (466, 492, 719, 605), (124, 96, 97, 125), (123, 95, 96, 124), (320, 318, 95, 123), (129, 113, 94, 122), (127, 99, 113, 129), (91, 92, 112, 111), (90, 91, 111, 110), (80, 90, 110, 100), (81, 89, 109, 101), (89, 88, 108, 109), (88, 87, 107, 108), (120, 86, 106, 121), (86, 85, 105, 106), (85, 84, 104, 105), (490, 706, 729, 493), (83, 80, 100, 103), (99, 82, 102, 113), (491, 81, 101, 494), (84, 83, 103, 104), (87, 120, 121, 107), (49, 118, 120, 87), (352, 359, 119, 74), (39, 117, 118, 49), (29, 116, 117, 39), (312, 319, 116, 29), (473, 495, 742, 621), (107, 121, 115, 16), (135, 127, 129, 136), (136, 129, 122, 130), (321, 320, 123, 131), (131, 123, 124, 132), (132, 124, 125, 133), (361, 360, 126, 134), (133, 125, 127, 135), (492, 496, 758, 719), (66, 133, 135, 92), (357, 361, 134, 79), (65, 132, 133, 66), (64, 131, 132, 65), (317, 321, 131, 64), (112, 136, 130, 63), (92, 135, 136, 112), (496, 497, 768, 758), (143, 142, 154, 155), (139, 138, 150, 151), (138, 143, 155, 150), (149, 148, 142, 143), (145, 149, 143, 138), (500, 465, 501, 498, 499), (499, 498, 502, 503), (503, 502, 504, 505), (505, 504, 506, 507), (507, 506, 508, 509), (509, 508, 510, 511), (510, 512, 513, 511), (512, 514, 515, 513), (20, 18, 149, 145), (515, 514, 516, 518, 522, 521, 520, 523, 519, 517), (18, 16, 148, 149), (4, 20, 145, 144), (115, 14, 146, 147), (465, 4, 144, 501), (16, 115, 147, 148), (151, 150, 156, 157), (150, 155, 161, 156), (141, 140, 152, 153), (142, 141, 153, 154), (498, 139, 151, 502), (157, 156, 162, 163), (156, 161, 167, 162), (155, 154, 160, 161), (153, 152, 158, 159), (154, 153, 159, 160), (502, 151, 157, 504), (162, 167, 173, 168), (161, 160, 166, 167), (159, 158, 164, 165), (160, 159, 165, 166), (504, 157, 163, 506), (168, 173, 179, 174), (163, 162, 168, 169), (167, 166, 172, 173), (165, 164, 170, 171), (166, 165, 171, 172), (506, 163, 169, 508), (169, 168, 174, 175), (173, 172, 178, 179), (171, 170, 176, 177), (172, 171, 177, 178), (508, 169, 175, 510), (512, 181, 187, 514), (174, 179, 185, 180), (175, 174, 180, 181), (179, 178, 184, 185), (177, 176, 182, 183), (178, 177, 183, 184), (510, 175, 181, 512), (514, 187, 193, 516), (180, 185, 191, 186), (181, 180, 186, 187), (185, 184, 190, 191), (183, 182, 188, 189), (184, 183, 189, 190), (516, 193, 199, 518), (196, 195, 201, 202), (186, 191, 197, 192), (187, 186, 192, 193), (191, 190, 196, 197), (189, 188, 194, 195), (190, 189, 195, 196), (522, 518, 199, 198), (523, 520, 202, 201), (520, 521, 203, 202), (521, 522, 198, 203), (519, 523, 201, 200), (192, 197, 203, 198), (193, 192, 198, 199), (197, 196, 202, 203), (195, 194, 200, 201), (63, 130, 207, 205), (545, 547, 548, 546), (58, 63, 205, 206), (130, 122, 209, 207), (486, 58, 206, 525), (464, 606, 835, 524), (208, 204, 210, 214), (205, 207, 213, 211), (206, 205, 211, 212), (207, 209, 215, 213), (525, 206, 212, 527), (209, 208, 214, 215), (221, 220, 226, 227), (214, 210, 216, 220), (211, 213, 219, 217), (212, 211, 217, 218), (213, 215, 221, 219), (527, 212, 218, 529), (215, 214, 220, 221), (227, 226, 232, 233), (531, 224, 230, 533), (220, 216, 222, 226), (217, 219, 225, 223), (218, 217, 223, 224), (219, 221, 227, 225), (529, 218, 224, 531), (233, 232, 238, 239), (533, 230, 236, 535), (231, 233, 239, 237), (226, 222, 228, 232), (223, 225, 231, 229), (224, 223, 229, 230), (225, 227, 233, 231), (239, 238, 244, 245), (535, 236, 242, 537), (237, 239, 245, 243), (232, 228, 234, 238), (229, 231, 237, 235), (230, 229, 235, 236), (245, 244, 250, 251), (537, 242, 248, 539), (243, 245, 251, 249), (238, 234, 240, 244), (235, 237, 243, 241), (236, 235, 241, 242), (251, 250, 256, 257), (539, 248, 254, 541), (249, 251, 257, 255), (244, 240, 246, 250), (241, 243, 249, 247), (242, 241, 247, 248), (257, 256, 262, 263), (541, 254, 260, 543), (255, 257, 263, 261), (254, 253, 259, 260), (250, 246, 252, 256), (247, 249, 255, 253), (248, 247, 253, 254), (263, 262, 268, 269), (543, 260, 266, 545), (261, 263, 269, 267), (260, 259, 265, 266), (256, 252, 258, 262), (253, 255, 261, 259), (269, 268, 274, 275), (545, 266, 272, 547), (267, 269, 275, 273), (266, 265, 271, 272), (265, 267, 273, 271), (262, 258, 264, 268), (259, 261, 267, 265), (275, 274, 280, 281), (547, 272, 278, 549), (273, 275, 281, 279), (272, 271, 277, 278), (271, 273, 279, 277), (268, 264, 270, 274), (549, 278, 284, 551), (279, 281, 287, 285), (278, 277, 283, 284), (277, 279, 285, 283), (280, 276, 282, 286), (274, 270, 276, 280), (552, 551, 284, 283), (555, 552, 283, 285), (550, 553, 286, 282), (553, 554, 287, 286), (554, 555, 285, 287), (281, 280, 286, 287), (334, 338, 304, 300), (338, 337, 303, 304), (329, 336, 302, 295), (337, 335, 301, 303), (333, 334, 300, 299), (332, 333, 299, 298), (322, 332, 298, 288), (326, 325, 291, 292), (558, 323, 289, 556), (335, 324, 290, 301), (325, 322, 288, 291), (307, 290, 344, 340), (327, 326, 292, 293), (328, 327, 293, 294), (336, 328, 294, 302), (330, 329, 295, 296), (331, 330, 296, 297), (323, 331, 297, 289), (300, 304, 321, 317), (304, 303, 320, 321), (295, 302, 319, 312), (303, 301, 318, 320), (299, 300, 317, 316), (298, 299, 316, 315), (288, 298, 315, 305), (292, 291, 308, 309), (556, 289, 306, 557), (301, 290, 307, 318), (291, 288, 305, 308), (24, 307, 340, 341), (293, 292, 309, 310), (294, 293, 310, 311), (302, 294, 311, 319), (296, 295, 312, 313), (297, 296, 313, 314), (289, 297, 314, 306), (68, 76, 331, 323), (76, 75, 330, 331), (75, 74, 329, 330), (119, 73, 328, 336), (73, 72, 327, 328), (72, 71, 326, 327), (324, 69, 342, 343), (70, 67, 322, 325), (98, 69, 324, 335), (489, 68, 323, 558), (71, 70, 325, 326), (67, 77, 332, 322), (77, 78, 333, 332), (78, 79, 334, 333), (126, 98, 335, 337), (74, 119, 336, 329), (134, 126, 337, 338), (79, 134, 338, 334), (341, 340, 364, 365), (559, 978, 1011, 562), (344, 343, 368, 369), (466, 605, 978, 559), (478, 24, 341, 560), (347, 3, 339, 362), (69, 347, 362, 342), (62, 137, 361, 357), (137, 128, 360, 361), (17, 114, 359, 352), (128, 93, 358, 360), (5, 21, 354, 346), (21, 19, 353, 354), (19, 17, 352, 353), (114, 15, 351, 359), (15, 13, 350, 351), (13, 10, 349, 350), (7, 1, 345, 348), (93, 3, 347, 358), (463, 5, 346, 561), (10, 7, 348, 349), (1, 52, 355, 345), (52, 57, 356, 355), (57, 62, 357, 356), (364, 369, 376, 371), (366, 363, 370, 373), (365, 364, 371, 372), (340, 344, 369, 364), (560, 341, 365, 563), (342, 362, 366, 367), (343, 342, 367, 368), (362, 339, 363, 366), (374, 373, 380, 381), (565, 372, 379, 567), (371, 376, 383, 378), (563, 365, 372, 565), (367, 366, 373, 374), (368, 367, 374, 375), (369, 368, 375, 376), (562, 1011, 1025, 564), (566, 1039, 1053, 568), (383, 382, 389, 390), (382, 381, 388, 389), (381, 380, 387, 388), (375, 374, 381, 382), (376, 375, 382, 383), (564, 1025, 1039, 566), (372, 371, 378, 379), (373, 370, 377, 380), (386, 385, 392, 393), (568, 1053, 1067, 570), (390, 389, 396, 397), (389, 388, 395, 396), (379, 378, 385, 386), (380, 377, 384, 387), (378, 383, 390, 385), (567, 379, 386, 569), (394, 391, 398, 401), (393, 392, 399, 400), (570, 1067, 1081, 572), (397, 396, 403, 404), (387, 384, 391, 394), (385, 390, 397, 392), (569, 386, 393, 571), (388, 387, 394, 395), (573, 400, 407, 575), (399, 404, 411, 406), (401, 398, 405, 408), (392, 397, 404, 399), (571, 393, 400, 573), (395, 394, 401, 402), (396, 395, 402, 403), (410, 409, 416, 417), (409, 408, 415, 416), (575, 407, 414, 577), (402, 401, 408, 409), (403, 402, 409, 410), (404, 403, 410, 411), (572, 1081, 1095, 574), (400, 399, 406, 407), (576, 1109, 1123, 578), (418, 417, 424, 425), (417, 416, 423, 424), (411, 410, 417, 418), (574, 1095, 1109, 576), (407, 406, 413, 414), (408, 405, 412, 415), (406, 411, 418, 413), (422, 419, 426, 429), (421, 420, 427, 428), (578, 1123, 1137, 580), (425, 424, 431, 432), (414, 413, 420, 421), (415, 412, 419, 422), (413, 418, 425, 420), (577, 414, 421, 579), (416, 415, 422, 423), (427, 432, 439, 434), (429, 426, 433, 436), (428, 427, 434, 435), (420, 425, 432, 427), (579, 421, 428, 581), (423, 422, 429, 430), (424, 423, 430, 431), (582, 1151, 1165, 584), (439, 438, 445, 446), (438, 437, 444, 445), (581, 428, 435, 583), (430, 429, 436, 437), (431, 430, 437, 438), (432, 431, 438, 439), (580, 1137, 1151, 582), (443, 440, 447, 450), (442, 441, 448, 449), (584, 1165, 1179, 586), (446, 445, 452, 453), (435, 434, 441, 442), (436, 433, 440, 443), (434, 439, 446, 441), (583, 435, 442, 585), (437, 436, 443, 444), (450, 447, 454, 457), (449, 448, 455, 456), (586, 1179, 1193, 588), (441, 446, 453, 448), (585, 442, 449, 587), (444, 443, 450, 451), (445, 444, 451, 452), (592, 1196, 1197, 589), (594, 1200, 1201, 590), (593, 1204, 1205, 591), (591, 1205, 1196, 592), (590, 1201, 1204, 593), (588, 1193, 1200, 594), (448, 453, 460, 455), (587, 449, 456, 589), (451, 450, 457, 458), (452, 451, 458, 459), (453, 452, 459, 460), (1183, 587, 589, 1197), (454, 588, 594, 457), (458, 590, 593, 459), (460, 591, 592, 455), (459, 593, 591, 460), (457, 594, 590, 458), (455, 592, 589, 456), (1169, 585, 587, 1183), (447, 586, 588, 454), (1155, 583, 585, 1169), (440, 584, 586, 447), (426, 580, 582, 433), (1141, 581, 583, 1155), (433, 582, 584, 440), (1127, 579, 581, 1141), (1113, 577, 579, 1127), (419, 578, 580, 426), (405, 574, 576, 412), (412, 576, 578, 419), (398, 572, 574, 405), (1099, 575, 577, 1113), (1071, 571, 573, 1085), (1085, 573, 575, 1099), (1057, 569, 571, 1071), (391, 570, 572, 398), (1043, 567, 569, 1057), (384, 568, 570, 391), (370, 564, 566, 377), (377, 566, 568, 384), (363, 562, 564, 370), (1015, 563, 565, 1029), (1029, 565, 567, 1043), (982, 560, 563, 1015), (603, 463, 561, 993), (635, 478, 560, 982), (3, 466, 559, 339), (339, 559, 562, 363), (692, 489, 558, 962), (924, 556, 557, 943), (962, 558, 556, 924), (276, 548, 550, 282), (270, 546, 548, 276), (264, 544, 546, 270), (258, 542, 544, 264), (252, 540, 542, 258), (246, 538, 540, 252), (240, 536, 538, 246), (234, 534, 536, 240), (228, 532, 534, 234), (222, 530, 532, 228), (216, 528, 530, 222), (204, 524, 526, 210), (210, 526, 528, 216), (2, 464, 524, 204), (548, 547, 549, 551, 552, 555, 554, 553, 550), (194, 517, 519, 200), (188, 515, 517, 194), (182, 513, 515, 188), (176, 511, 513, 182), (170, 509, 511, 176), (164, 507, 509, 170), (158, 505, 507, 164), (152, 503, 505, 158), (14, 474, 500, 146), (140, 499, 503, 152), (128, 137, 497, 496), (93, 128, 496, 492), (15, 114, 495, 473), (146, 500, 499, 140), (707, 491, 494, 730), (82, 490, 493, 102), (3, 93, 492, 466), (660, 483, 491, 707), (44, 482, 490, 82), (993, 561, 489, 692), (137, 62, 488, 497), (62, 57, 487, 488), (677, 671, 485, 486), (57, 52, 484, 487), (648, 481, 483, 660), (34, 480, 482, 44), (636, 479, 481, 648), (24, 478, 480, 34), (943, 557, 479, 636), (19, 21, 477, 476), (17, 19, 476, 475), (114, 17, 475, 495), (616, 620, 474, 472), (13, 15, 473, 471), (611, 616, 472, 470), (10, 13, 471, 469), (607, 611, 470, 468), (7, 10, 469, 467), (595, 607, 468, 461), (52, 1, 462, 484), (102, 493, 464, 2), (671, 595, 461, 485), (21, 5, 463, 477), (1, 7, 467, 462), (730, 494, 465, 604), (545, 546, 544, 542, 541, 543), (542, 540, 538, 536, 537, 539, 541), (537, 536, 534, 535), (535, 534, 532, 533), (533, 532, 530, 531), (531, 530, 528, 529), (529, 528, 526, 527), (526, 524, 525, 527), (486, 525, 524, 835, 677), (465, 500, 474, 620, 604), (732, 612, 608, 731), (1239, 1210, 601, 727), (741, 720, 599, 728), (1207, 596, 609, 1212), (779, 773, 772, 778), (731, 608, 597, 726), (1222, 630, 603, 1208), (1230, 669, 597, 1206), (1238, 1209, 606, 729), (1229, 670, 596, 1207), (1206, 597, 608, 1213), (1212, 609, 613, 1214), (1213, 608, 612, 1215), (733, 615, 612, 732), (734, 619, 615, 733), (1214, 613, 617, 1216), (1215, 612, 615, 1217), (750, 744, 619, 734), (1216, 617, 621, 1218), (1217, 615, 619, 1219), (736, 626, 623, 735), (1240, 742, 624, 1220), (1246, 1243, 770, 775), (737, 629, 626, 736), (1220, 624, 627, 1221), (778, 772, 771, 777), (727, 601, 629, 737), (1221, 627, 630, 1222), (775, 770, 769, 776), (940, 633, 643, 950), (950, 643, 642, 949), (949, 642, 641, 948), (955, 745, 640, 947), (947, 640, 639, 946), (946, 639, 638, 945), (922, 986, 985, 960), (944, 637, 632, 939), (954, 721, 634, 941), (1302, 1224, 633, 940), (945, 638, 637, 944), (633, 645, 655, 643), (643, 655, 654, 642), (642, 654, 653, 641), (745, 746, 652, 640), (640, 652, 651, 639), (639, 651, 650, 638), (1223, 1225, 647, 635), (637, 649, 644, 632), (721, 722, 646, 634), (1224, 1226, 645, 633), (638, 650, 649, 637), (645, 657, 667, 655), (655, 667, 666, 654), (654, 666, 665, 653), (746, 747, 664, 652), (652, 664, 663, 651), (651, 663, 662, 650), (1225, 1227, 659, 647), (649, 661, 656, 644), (722, 723, 658, 646), (1226, 1228, 657, 645), (650, 662, 661, 649), (644, 656, 674, 673), (632, 644, 673, 672), (939, 632, 672, 951), (1232, 676, 670, 1229), (1231, 678, 669, 1230), (726, 597, 669, 738), (1233, 683, 676, 1232), (673, 674, 681, 680), (672, 673, 680, 679), (951, 672, 679, 952), (738, 669, 678, 739), (1242, 768, 683, 1233), (720, 840, 836, 599), (680, 681, 687, 686), (679, 680, 686, 685), (952, 679, 685, 953), (739, 678, 684, 740), (1002, 701, 702, 1003), (1001, 700, 701, 1002), (989, 688, 700, 1001), (995, 694, 693, 994), (1306, 1234, 689, 990), (1004, 724, 690, 991), (994, 693, 688, 989), (992, 1009, 984, 691), (996, 695, 694, 995), (997, 696, 695, 996), (1005, 748, 696, 997), (999, 698, 697, 998), (1000, 699, 698, 999), (990, 689, 699, 1000), (681, 716, 717, 687), (674, 715, 716, 681), (656, 703, 715, 674), (657, 704, 714, 667), (667, 714, 713, 666), (666, 713, 712, 665), (747, 749, 711, 664), (664, 711, 710, 663), (663, 710, 709, 662), (1227, 1235, 706, 659), (661, 708, 703, 656), (723, 725, 705, 658), (1228, 1236, 704, 657), (662, 709, 708, 661), (754, 756, 725, 723), (1006, 755, 724, 1004), (751, 841, 840, 720), (1211, 605, 719, 1237), (753, 754, 723, 722), (752, 753, 722, 721), (956, 752, 721, 954), (759, 751, 720, 741), (756, 759, 741, 725), (716, 739, 740, 717), (715, 738, 739, 716), (703, 726, 738, 715), (704, 727, 737, 714), (714, 737, 736, 713), (713, 736, 735, 712), (749, 750, 734, 711), (711, 734, 733, 710), (710, 733, 732, 709), (1235, 1238, 729, 706), (708, 731, 726, 703), (725, 741, 728, 705), (1236, 1239, 727, 704), (709, 732, 731, 708), (712, 735, 750, 749), (665, 712, 749, 747), (998, 697, 748, 1005), (653, 665, 747, 746), (641, 653, 746, 745), (948, 641, 745, 955), (1218, 621, 742, 1240), (735, 623, 744, 750), (765, 766, 759, 756), (766, 760, 751, 759), (957, 761, 752, 956), (761, 762, 753, 752), (762, 763, 754, 753), (1007, 764, 755, 1006), (763, 765, 756, 754), (1237, 719, 758, 1241), (687, 717, 765, 763), (1003, 702, 764, 1007), (686, 687, 763, 762), (685, 686, 762, 761), (953, 685, 761, 957), (740, 684, 760, 766), (717, 740, 766, 765), (1241, 758, 768, 1242), (774, 786, 785, 773), (770, 782, 781, 769), (769, 781, 786, 774), (780, 774, 773, 779), (776, 769, 774, 780), (1245, 1244, 1243, 1246, 1210), (1244, 1248, 1247, 1243), (1248, 1250, 1249, 1247), (1250, 1252, 1251, 1249), (1252, 1254, 1253, 1251), (1254, 1256, 1255, 1253), (1255, 1256, 1258, 1257), (1257, 1258, 1260, 1259), (629, 776, 780, 626), (1260, 1262, 1264, 1268, 1265, 1266, 1267, 1263, 1261, 1259), (626, 780, 779, 623), (601, 775, 776, 629), (744, 778, 777, 619), (1210, 1246, 775, 601), (623, 779, 778, 744), (782, 788, 787, 781), (781, 787, 792, 786), (772, 784, 783, 771), (773, 785, 784, 772), (1243, 1247, 782, 770), (788, 794, 793, 787), (787, 793, 798, 792), (786, 792, 791, 785), (784, 790, 789, 783), (785, 791, 790, 784), (1247, 1249, 788, 782), (793, 799, 804, 798), (792, 798, 797, 791), (790, 796, 795, 789), (791, 797, 796, 790), (1249, 1251, 794, 788), (799, 805, 810, 804), (794, 800, 799, 793), (798, 804, 803, 797), (796, 802, 801, 795), (797, 803, 802, 796), (1251, 1253, 800, 794), (800, 806, 805, 799), (804, 810, 809, 803), (802, 808, 807, 801), (803, 809, 808, 802), (1253, 1255, 806, 800), (1257, 1259, 818, 812), (805, 811, 816, 810), (806, 812, 811, 805), (810, 816, 815, 809), (808, 814, 813, 807), (809, 815, 814, 808), (1255, 1257, 812, 806), (1259, 1261, 824, 818), (811, 817, 822, 816), (812, 818, 817, 811), (816, 822, 821, 815), (814, 820, 819, 813), (815, 821, 820, 814), (1261, 1263, 830, 824), (827, 833, 832, 826), (817, 823, 828, 822), (818, 824, 823, 817), (822, 828, 827, 821), (820, 826, 825, 819), (821, 827, 826, 820), (1267, 829, 830, 1263), (1268, 832, 833, 1265), (1265, 833, 834, 1266), (1266, 834, 829, 1267), (1264, 831, 832, 1268), (823, 829, 834, 828), (824, 830, 829, 823), (828, 834, 833, 827), (826, 832, 831, 825), (684, 837, 839, 760), (1290, 1291, 1293, 1292), (678, 838, 837, 684), (760, 839, 841, 751), (1231, 1270, 838, 678), (1209, 1269, 835, 606), (840, 846, 842, 836), (837, 843, 845, 839), (838, 844, 843, 837), (839, 845, 847, 841), (1270, 1272, 844, 838), (841, 847, 846, 840), (853, 859, 858, 852), (846, 852, 848, 842), (843, 849, 851, 845), (844, 850, 849, 843), (845, 851, 853, 847), (1272, 1274, 850, 844), (847, 853, 852, 846), (859, 865, 864, 858), (1276, 1278, 862, 856), (852, 858, 854, 848), (849, 855, 857, 851), (850, 856, 855, 849), (851, 857, 859, 853), (1274, 1276, 856, 850), (865, 871, 870, 864), (1278, 1280, 868, 862), (863, 869, 871, 865), (858, 864, 860, 854), (855, 861, 863, 857), (856, 862, 861, 855), (857, 863, 865, 859), (871, 877, 876, 870), (1280, 1282, 874, 868), (869, 875, 877, 871), (864, 870, 866, 860), (861, 867, 869, 863), (862, 868, 867, 861), (877, 883, 882, 876), (1282, 1284, 880, 874), (875, 881, 883, 877), (870, 876, 872, 866), (867, 873, 875, 869), (868, 874, 873, 867), (883, 889, 888, 882), (1284, 1286, 886, 880), (881, 887, 889, 883), (876, 882, 878, 872), (873, 879, 881, 875), (874, 880, 879, 873), (889, 895, 894, 888), (1286, 1288, 892, 886), (887, 893, 895, 889), (886, 892, 891, 885), (882, 888, 884, 878), (879, 885, 887, 881), (880, 886, 885, 879), (895, 901, 900, 894), (1288, 1290, 898, 892), (893, 899, 901, 895), (892, 898, 897, 891), (888, 894, 890, 884), (885, 891, 893, 887), (901, 907, 906, 900), (1290, 1292, 904, 898), (899, 905, 907, 901), (898, 904, 903, 897), (897, 903, 905, 899), (894, 900, 896, 890), (891, 897, 899, 893), (907, 913, 912, 906), (1292, 1294, 910, 904), (905, 911, 913, 907), (904, 910, 909, 903), (903, 909, 911, 905), (900, 906, 902, 896), (1294, 1296, 916, 910), (911, 917, 919, 913), (910, 916, 915, 909), (909, 915, 917, 911), (912, 918, 914, 908), (906, 912, 908, 902), (1297, 915, 916, 1296), (1300, 917, 915, 1297), (1295, 914, 918, 1298), (1298, 918, 919, 1299), (1299, 919, 917, 1300), (913, 919, 918, 912), (972, 934, 938, 976), (976, 938, 937, 975), (967, 929, 936, 974), (975, 937, 935, 973), (971, 933, 934, 972), (970, 932, 933, 971), (958, 920, 932, 970), (964, 926, 925, 963), (1303, 1301, 921, 959), (973, 935, 922, 960), (963, 925, 920, 958), (941, 979, 986, 922), (965, 927, 926, 964), (966, 928, 927, 965), (974, 936, 928, 966), (968, 930, 929, 967), (969, 931, 930, 968), (959, 921, 931, 969), (934, 953, 957, 938), (938, 957, 956, 937), (929, 948, 955, 936), (937, 956, 954, 935), (933, 952, 953, 934), (932, 951, 952, 933), (920, 939, 951, 932), (926, 945, 944, 925), (1301, 1302, 940, 921), (935, 954, 941, 922), (925, 944, 939, 920), (634, 980, 979, 941), (927, 946, 945, 926), (928, 947, 946, 927), (936, 955, 947, 928), (930, 949, 948, 929), (931, 950, 949, 930), (921, 940, 950, 931), (689, 959, 969, 699), (699, 969, 968, 698), (698, 968, 967, 697), (748, 974, 966, 696), (696, 966, 965, 695), (695, 965, 964, 694), (960, 985, 983, 690), (693, 963, 958, 688), (724, 973, 960, 690), (1234, 1303, 959, 689), (694, 964, 963, 693), (688, 958, 970, 700), (700, 970, 971, 701), (701, 971, 972, 702), (755, 975, 973, 724), (697, 967, 974, 748), (764, 976, 975, 755), (702, 972, 976, 764), (980, 1013, 1012, 979), (987, 1022, 1023, 988), (1304, 1307, 1011, 978), (986, 1021, 1020, 985), (978, 1011, 1018, 1009), (691, 984, 987, 961), (942, 981, 982, 635), (923, 988, 981, 942), (961, 987, 988, 923), (1211, 1304, 978, 605), (1223, 1305, 980, 634), (991, 1008, 977, 600), (690, 983, 1008, 991), (984, 1019, 1022, 987), (682, 1003, 1007, 767), (767, 1007, 1006, 757), (625, 998, 1005, 743), (757, 1006, 1004, 718), (602, 990, 1000, 631), (631, 1000, 999, 628), (628, 999, 998, 625), (743, 1005, 997, 622), (622, 997, 996, 618), (618, 996, 995, 614), (605, 978, 1009, 992), (610, 994, 989, 598), (718, 1004, 991, 600), (1208, 1306, 990, 602), (614, 995, 994, 610), (598, 989, 1001, 668), (668, 1001, 1002, 675), (675, 1002, 1003, 682), (1012, 1026, 1035, 1021), (1011, 1025, 1032, 1018), (1014, 1028, 1029, 1015), (1016, 1030, 1024, 1010), (1013, 1027, 1026, 1012), (1022, 1036, 1037, 1023), (981, 1014, 1015, 982), (979, 1012, 1021, 986), (1305, 1308, 1013, 980), (988, 1023, 1014, 981), (983, 1017, 1016, 1008), (1009, 1018, 1019, 984), (985, 1020, 1017, 983), (1008, 1016, 1010, 977), (1032, 1046, 1047, 1033), (1031, 1045, 1044, 1030), (1037, 1051, 1042, 1028), (1310, 1312, 1041, 1027), (1026, 1040, 1049, 1035), (1025, 1039, 1046, 1032), (1308, 1310, 1027, 1013), (1023, 1037, 1028, 1014), (1017, 1031, 1030, 1016), (1018, 1032, 1033, 1019), (1020, 1034, 1031, 1017), (1019, 1033, 1036, 1022), (1021, 1035, 1034, 1020), (1307, 1309, 1025, 1011), (1311, 1313, 1053, 1039), (1049, 1063, 1062, 1048), (1047, 1061, 1064, 1050), (1048, 1062, 1059, 1045), (1046, 1060, 1061, 1047), (1045, 1059, 1058, 1044), (1034, 1048, 1045, 1031), (1033, 1047, 1050, 1036), (1035, 1049, 1048, 1034), (1309, 1311, 1039, 1025), (1036, 1050, 1051, 1037), (1027, 1041, 1040, 1026), (1030, 1044, 1038, 1024), (1028, 1042, 1043, 1029), (1055, 1069, 1068, 1054), (1064, 1078, 1079, 1065), (1313, 1315, 1067, 1053), (1063, 1077, 1076, 1062), (1061, 1075, 1078, 1064), (1062, 1076, 1073, 1059), (1050, 1064, 1065, 1051), (1041, 1055, 1054, 1040), (1044, 1058, 1052, 1038), (1042, 1056, 1057, 1043), (1039, 1053, 1060, 1046), (1040, 1054, 1063, 1049), (1312, 1314, 1055, 1041), (1051, 1065, 1056, 1042), (1070, 1084, 1085, 1071), (1072, 1086, 1080, 1066), (1069, 1083, 1082, 1068), (1078, 1092, 1093, 1079), (1315, 1317, 1081, 1067), (1077, 1091, 1090, 1076), (1058, 1072, 1066, 1052), (1056, 1070, 1071, 1057), (1053, 1067, 1074, 1060), (1054, 1068, 1077, 1063), (1314, 1316, 1069, 1055), (1065, 1079, 1070, 1056), (1059, 1073, 1072, 1058), (1060, 1074, 1075, 1061), (1093, 1107, 1098, 1084), (1318, 1320, 1097, 1083), (1082, 1096, 1105, 1091), (1081, 1095, 1102, 1088), (1084, 1098, 1099, 1085), (1086, 1100, 1094, 1080), (1067, 1081, 1088, 1074), (1068, 1082, 1091, 1077), (1316, 1318, 1083, 1069), (1079, 1093, 1084, 1070), (1073, 1087, 1086, 1072), (1074, 1088, 1089, 1075), (1076, 1090, 1087, 1073), (1075, 1089, 1092, 1078), (1103, 1117, 1120, 1106), (1104, 1118, 1115, 1101), (1102, 1116, 1117, 1103), (1101, 1115, 1114, 1100), (1107, 1121, 1112, 1098), (1320, 1322, 1111, 1097), (1087, 1101, 1100, 1086), (1088, 1102, 1103, 1089), (1090, 1104, 1101, 1087), (1089, 1103, 1106, 1092), (1091, 1105, 1104, 1090), (1317, 1319, 1095, 1081), (1092, 1106, 1107, 1093), (1083, 1097, 1096, 1082), (1120, 1134, 1135, 1121), (1321, 1323, 1123, 1109), (1119, 1133, 1132, 1118), (1117, 1131, 1134, 1120), (1118, 1132, 1129, 1115), (1116, 1130, 1131, 1117), (1105, 1119, 1118, 1104), (1319, 1321, 1109, 1095), (1106, 1120, 1121, 1107), (1097, 1111, 1110, 1096), (1100, 1114, 1108, 1094), (1098, 1112, 1113, 1099), (1095, 1109, 1116, 1102), (1096, 1110, 1119, 1105), (1128, 1142, 1136, 1122), (1125, 1139, 1138, 1124), (1134, 1148, 1149, 1135), (1323, 1325, 1137, 1123), (1133, 1147, 1146, 1132), (1131, 1145, 1148, 1134), (1111, 1125, 1124, 1110), (1114, 1128, 1122, 1108), (1112, 1126, 1127, 1113), (1109, 1123, 1130, 1116), (1110, 1124, 1133, 1119), (1322, 1324, 1125, 1111), (1121, 1135, 1126, 1112), (1115, 1129, 1128, 1114), (1138, 1152, 1161, 1147), (1137, 1151, 1158, 1144), (1140, 1154, 1155, 1141), (1142, 1156, 1150, 1136), (1139, 1153, 1152, 1138), (1148, 1162, 1163, 1149), (1126, 1140, 1141, 1127), (1123, 1137, 1144, 1130), (1124, 1138, 1147, 1133), (1324, 1326, 1139, 1125), (1135, 1149, 1140, 1126), (1129, 1143, 1142, 1128), (1130, 1144, 1145, 1131), (1132, 1146, 1143, 1129), (1162, 1176, 1177, 1163), (1327, 1329, 1165, 1151), (1161, 1175, 1174, 1160), (1159, 1173, 1176, 1162), (1160, 1174, 1171, 1157), (1158, 1172, 1173, 1159), (1326, 1328, 1153, 1139), (1149, 1163, 1154, 1140), (1143, 1157, 1156, 1142), (1144, 1158, 1159, 1145), (1146, 1160, 1157, 1143), (1145, 1159, 1162, 1148), (1147, 1161, 1160, 1146), (1325, 1327, 1151, 1137), (1170, 1184, 1178, 1164), (1167, 1181, 1180, 1166), (1176, 1190, 1191, 1177), (1329, 1331, 1179, 1165), (1175, 1189, 1188, 1174), (1173, 1187, 1190, 1176), (1153, 1167, 1166, 1152), (1156, 1170, 1164, 1150), (1154, 1168, 1169, 1155), (1151, 1165, 1172, 1158), (1152, 1166, 1175, 1161), (1328, 1330, 1167, 1153), (1163, 1177, 1168, 1154), (1157, 1171, 1170, 1156), (1179, 1193, 1200, 1186), (1182, 1196, 1197, 1183), (1184, 1198, 1192, 1178), (1181, 1195, 1194, 1180), (1190, 1204, 1205, 1191), (1331, 1333, 1193, 1179), (1168, 1182, 1183, 1169), (1165, 1179, 1186, 1172), (1166, 1180, 1189, 1175), (1330, 1332, 1181, 1167), (1177, 1191, 1182, 1168), (1171, 1185, 1184, 1170), (1172, 1186, 1187, 1173), (1174, 1188, 1185, 1171), (1337, 1334, 1197, 1196), (1339, 1335, 1201, 1200), (1338, 1336, 1205, 1204), (1336, 1337, 1196, 1205), (1335, 1338, 1204, 1201), (1333, 1339, 1200, 1193), (1180, 1194, 1203, 1189), (1332, 1334, 1195, 1181), (1191, 1205, 1196, 1182), (1185, 1199, 1198, 1184), (1186, 1200, 1201, 1187), (1188, 1202, 1199, 1185), (1187, 1201, 1204, 1190), (1189, 1203, 1202, 1188), (1183, 1197, 1334, 1332), (1192, 1198, 1339, 1333), (1199, 1202, 1338, 1335), (1203, 1194, 1337, 1336), (1202, 1203, 1336, 1338), (1198, 1199, 1335, 1339), (1194, 1195, 1334, 1337), (1169, 1183, 1332, 1330), (1178, 1192, 1333, 1331), (1155, 1169, 1330, 1328), (1164, 1178, 1331, 1329), (1136, 1150, 1327, 1325), (1141, 1155, 1328, 1326), (1150, 1164, 1329, 1327), (1127, 1141, 1326, 1324), (1113, 1127, 1324, 1322), (1122, 1136, 1325, 1323), (1094, 1108, 1321, 1319), (1108, 1122, 1323, 1321), (1080, 1094, 1319, 1317), (1099, 1113, 1322, 1320), (1071, 1085, 1318, 1316), (1085, 1099, 1320, 1318), (1057, 1071, 1316, 1314), (1066, 1080, 1317, 1315), (1043, 1057, 1314, 1312), (1052, 1066, 1315, 1313), (1024, 1038, 1311, 1309), (1038, 1052, 1313, 1311), (1010, 1024, 1309, 1307), (1015, 1029, 1310, 1308), (1029, 1043, 1312, 1310), (982, 1015, 1308, 1305), (603, 993, 1306, 1208), (635, 982, 1305, 1223), (600, 977, 1304, 1211), (977, 1010, 1307, 1304), (692, 962, 1303, 1234), (924, 943, 1302, 1301), (962, 924, 1301, 1303), (908, 914, 1295, 1293), (902, 908, 1293, 1291), (896, 902, 1291, 1289), (890, 896, 1289, 1287), (884, 890, 1287, 1285), (878, 884, 1285, 1283), (872, 878, 1283, 1281), (866, 872, 1281, 1279), (860, 866, 1279, 1277), (854, 860, 1277, 1275), (848, 854, 1275, 1273), (836, 842, 1271, 1269), (842, 848, 1273, 1271), (599, 836, 1269, 1209), (1293, 1295, 1298, 1299, 1300, 1297, 1296, 1294, 1292), (825, 831, 1264, 1262), (819, 825, 1262, 1260), (813, 819, 1260, 1258), (807, 813, 1258, 1256), (801, 807, 1256, 1254), (795, 801, 1254, 1252), (789, 795, 1252, 1250), (783, 789, 1250, 1248), (619, 777, 1245, 1219), (771, 783, 1248, 1244), (757, 1241, 1242, 767), (718, 1237, 1241, 757), (622, 1218, 1240, 743), (777, 771, 1244, 1245), (707, 730, 1239, 1236), (705, 728, 1238, 1235), (600, 1211, 1237, 718), (660, 707, 1236, 1228), (658, 705, 1235, 1227), (993, 692, 1234, 1306), (767, 1242, 1233, 682), (682, 1233, 1232, 675), (677, 1231, 1230, 671), (675, 1232, 1229, 668), (648, 660, 1228, 1226), (646, 658, 1227, 1225), (636, 648, 1226, 1224), (634, 646, 1225, 1223), (943, 636, 1224, 1302), (628, 1221, 1222, 631), (625, 1220, 1221, 628), (743, 1240, 1220, 625), (616, 1217, 1219, 620), (618, 1216, 1218, 622), (611, 1215, 1217, 616), (614, 1214, 1216, 618), (607, 1213, 1215, 611), (610, 1212, 1214, 614), (595, 1206, 1213, 607), (668, 1229, 1207, 598), (728, 599, 1209, 1238), (671, 1230, 1206, 595), (631, 1222, 1208, 602), (598, 1207, 1212, 610), (730, 604, 1210, 1239), (1290, 1288, 1286, 1287, 1289, 1291), (1287, 1286, 1284, 1282, 1281, 1283, 1285), (1282, 1280, 1279, 1281), (1280, 1278, 1277, 1279), (1278, 1276, 1275, 1277), (1276, 1274, 1273, 1275), (1274, 1272, 1271, 1273), (1271, 1272, 1270, 1269), (1231, 677, 835, 1269, 1270), (1210, 604, 620, 1219, 1245)])
me_cube.polygons.foreach_set('use_smooth', [True] * 1332)
me_cube.use_remesh_preserve_volume = False
me_cube.use_remesh_preserve_attributes = False
me_cube.use_mirror_vertex_groups = False
me_cube.update()

# ---- objects
ob_cube = bpy.data.objects.new('Cube', me_cube)

# ---- transforms, parenting, visibility, modifiers, constraints
ob_cube.location = (0.0, 0.0, 0.0)
ob_cube.lineart.crease_threshold = 0.0

# ---- collection membership
col_collection_1.objects.link(ob_cube)

# ---- scene / render settings (as saved in the file)
scene.frame_start = 1; scene.frame_end = 250; scene.frame_set(161)
scene.render.engine = 'BLENDER_EEVEE_NEXT'
scene.render.resolution_percentage = 50
scene.render.dither_intensity = 0.0
scene.cycles.use_denoising = False
scene.cycles.samples = 10
scene.cycles.sampling_pattern = 'TABULATED_SOBOL'
scene.cycles.light_sampling_threshold = 0.0
scene.cycles.use_adaptive_sampling = False
scene.cycles.use_light_tree = False
scene.cycles.blur_glossy = 0.0
scene.cycles.pixel_filter_type = 'GAUSSIAN'
scene.cycles.sample_clamp_indirect = 0.0
scene.view_settings.view_transform = 'Standard'
bpy.context.view_layer.update()

# ---- added for rendering (the .blend has no active camera and no usable light): camera, sun
cam_auto = bpy.data.cameras.new('AutoCamera')
cam_auto.lens = 50.0
cam_auto.sensor_width = 36.0
cam_auto.clip_end = 1000.0
ob_auto_camera = bpy.data.objects.new('AutoCamera', cam_auto)
scene.collection.objects.link(ob_auto_camera)
ob_auto_camera.location = (10.1428, -12.3772, 7.63743)
ob_auto_camera.rotation_euler = (1.09748, -7.21219e-08, 0.694738)
scene.camera = ob_auto_camera
light_auto_sun = bpy.data.lights.new('AutoSun', 'SUN')
light_auto_sun.energy = 3.0
light_auto_sun.angle = 0.0523599
ob_auto_sun = bpy.data.objects.new('AutoSun', light_auto_sun)
scene.collection.objects.link(ob_auto_sun)
ob_auto_sun.rotation_euler = (0.872665, 0.174533, 0.523599)
bpy.context.view_layer.update()
